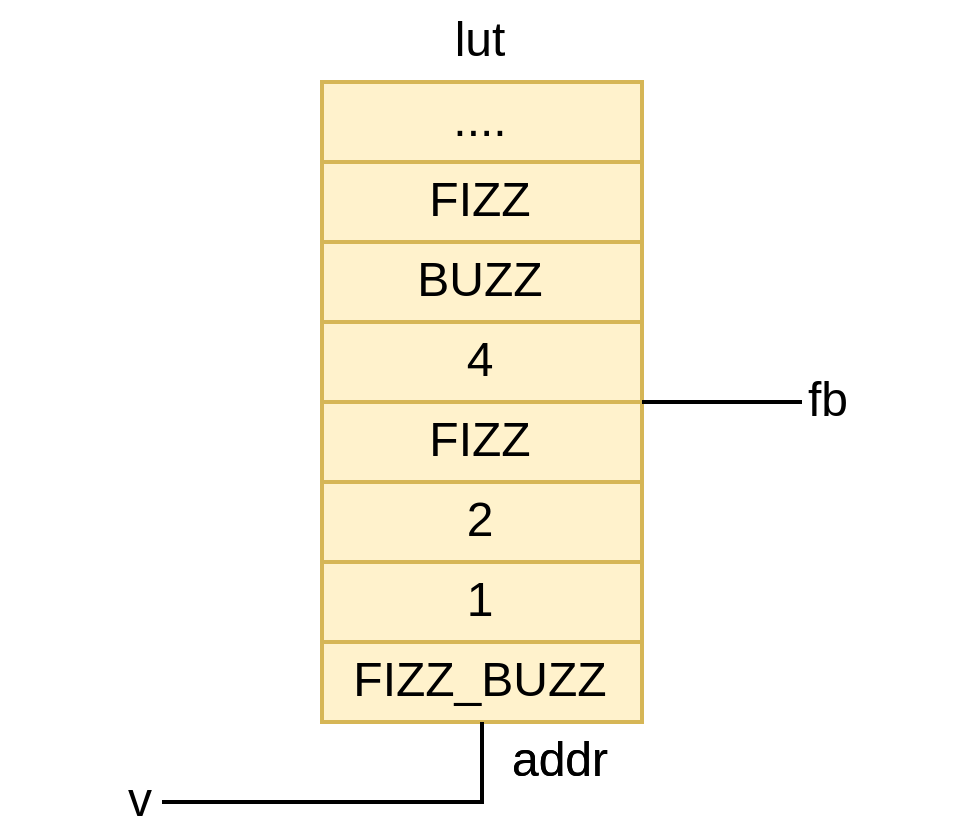

The diagram above was exported from draw.io. Its source (the exported page's mxGraphModel, read from the mxfile embedded in the PNG):
<mxGraphModel dx="382" dy="523" grid="1" gridSize="10" guides="1" tooltips="1" connect="1" arrows="1" fold="1" page="1" pageScale="1" pageWidth="827" pageHeight="1169" math="0" shadow="0">
  <root>
    <mxCell id="0" />
    <mxCell id="1" parent="0" />
    <mxCell id="F5BHP4as5XQNbplAumEu-1" value="FIZZ_BUZZ" style="rounded=0;whiteSpace=wrap;html=1;fillColor=#fff2cc;strokeColor=#d6b656;" vertex="1" parent="1">
      <mxGeometry x="320" y="540" width="80" height="20" as="geometry" />
    </mxCell>
    <mxCell id="F5BHP4as5XQNbplAumEu-2" value="1" style="rounded=0;whiteSpace=wrap;html=1;fillColor=#fff2cc;strokeColor=#d6b656;" vertex="1" parent="1">
      <mxGeometry x="320" y="520" width="80" height="20" as="geometry" />
    </mxCell>
    <mxCell id="F5BHP4as5XQNbplAumEu-3" value="2" style="rounded=0;whiteSpace=wrap;html=1;fillColor=#fff2cc;strokeColor=#d6b656;" vertex="1" parent="1">
      <mxGeometry x="320" y="500" width="80" height="20" as="geometry" />
    </mxCell>
    <mxCell id="F5BHP4as5XQNbplAumEu-4" value="FIZZ" style="rounded=0;whiteSpace=wrap;html=1;fillColor=#fff2cc;strokeColor=#d6b656;" vertex="1" parent="1">
      <mxGeometry x="320" y="480" width="80" height="20" as="geometry" />
    </mxCell>
    <mxCell id="F5BHP4as5XQNbplAumEu-5" value="4" style="rounded=0;whiteSpace=wrap;html=1;fillColor=#fff2cc;strokeColor=#d6b656;" vertex="1" parent="1">
      <mxGeometry x="320" y="460" width="80" height="20" as="geometry" />
    </mxCell>
    <mxCell id="F5BHP4as5XQNbplAumEu-6" value="BUZZ" style="rounded=0;whiteSpace=wrap;html=1;fillColor=#fff2cc;strokeColor=#d6b656;" vertex="1" parent="1">
      <mxGeometry x="320" y="440" width="80" height="20" as="geometry" />
    </mxCell>
    <mxCell id="F5BHP4as5XQNbplAumEu-7" value="FIZZ" style="rounded=0;whiteSpace=wrap;html=1;fillColor=#fff2cc;strokeColor=#d6b656;" vertex="1" parent="1">
      <mxGeometry x="320" y="420" width="80" height="20" as="geometry" />
    </mxCell>
    <mxCell id="F5BHP4as5XQNbplAumEu-8" value="...." style="rounded=0;whiteSpace=wrap;html=1;fillColor=#fff2cc;strokeColor=#d6b656;" vertex="1" parent="1">
      <mxGeometry x="320" y="400" width="80" height="20" as="geometry" />
    </mxCell>
    <mxCell id="F5BHP4as5XQNbplAumEu-9" value="" style="endArrow=none;html=1;rounded=0;" edge="1" parent="1">
      <mxGeometry width="50" height="50" relative="1" as="geometry">
        <mxPoint x="280" y="580" as="sourcePoint" />
        <mxPoint x="360" y="560" as="targetPoint" />
        <Array as="points">
          <mxPoint x="360" y="580" />
        </Array>
      </mxGeometry>
    </mxCell>
    <mxCell id="F5BHP4as5XQNbplAumEu-10" value="" style="endArrow=none;html=1;rounded=0;exitX=0;exitY=1;exitDx=0;exitDy=0;" edge="1" parent="1">
      <mxGeometry width="50" height="50" relative="1" as="geometry">
        <mxPoint x="440" y="480" as="sourcePoint" />
        <mxPoint x="400" y="480" as="targetPoint" />
      </mxGeometry>
    </mxCell>
    <mxCell id="F5BHP4as5XQNbplAumEu-11" value="addr" style="text;html=1;strokeColor=none;fillColor=none;align=center;verticalAlign=middle;whiteSpace=wrap;rounded=0;" vertex="1" parent="1">
      <mxGeometry x="360" y="560" width="40" height="20" as="geometry" />
    </mxCell>
    <mxCell id="F5BHP4as5XQNbplAumEu-12" value="addr" style="text;html=1;strokeColor=none;fillColor=none;align=center;verticalAlign=middle;whiteSpace=wrap;rounded=0;" vertex="1" parent="1">
      <mxGeometry x="360" y="560" width="40" height="20" as="geometry" />
    </mxCell>
    <mxCell id="F5BHP4as5XQNbplAumEu-13" value="v" style="text;html=1;strokeColor=none;fillColor=none;align=right;verticalAlign=middle;whiteSpace=wrap;rounded=0;" vertex="1" parent="1">
      <mxGeometry x="240" y="570" width="40" height="20" as="geometry" />
    </mxCell>
    <mxCell id="F5BHP4as5XQNbplAumEu-14" value="fb" style="text;html=1;strokeColor=none;fillColor=none;align=left;verticalAlign=middle;whiteSpace=wrap;rounded=0;" vertex="1" parent="1">
      <mxGeometry x="440" y="470" width="40" height="20" as="geometry" />
    </mxCell>
    <mxCell id="F5BHP4as5XQNbplAumEu-15" value="lut" style="text;html=1;strokeColor=none;fillColor=none;align=center;verticalAlign=middle;whiteSpace=wrap;rounded=0;" vertex="1" parent="1">
      <mxGeometry x="340" y="380" width="40" height="20" as="geometry" />
    </mxCell>
  </root>
</mxGraphModel>